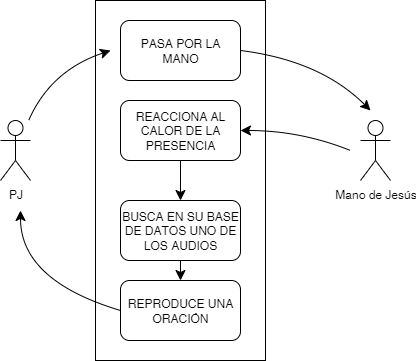

The diagram above was exported from draw.io. Its source (the exported page's mxGraphModel, read from the mxfile embedded in the PNG):
<mxGraphModel dx="769" dy="541" grid="1" gridSize="10" guides="1" tooltips="1" connect="1" arrows="1" fold="1" page="1" pageScale="1" pageWidth="827" pageHeight="1169" math="0" shadow="0">
  <root>
    <mxCell id="0" />
    <mxCell id="1" parent="0" />
    <mxCell id="rOzi28gXfDVDGuftAoWt-14" value="" style="rounded=0;whiteSpace=wrap;html=1;" vertex="1" parent="1">
      <mxGeometry x="345" y="110" width="170" height="360" as="geometry" />
    </mxCell>
    <mxCell id="rOzi28gXfDVDGuftAoWt-1" value="PJ" style="shape=umlActor;verticalLabelPosition=bottom;verticalAlign=top;html=1;outlineConnect=0;" vertex="1" parent="1">
      <mxGeometry x="250" y="230" width="30" height="60" as="geometry" />
    </mxCell>
    <mxCell id="rOzi28gXfDVDGuftAoWt-2" value="Mano de Jesús&lt;div&gt;&lt;br&gt;&lt;/div&gt;" style="shape=umlActor;verticalLabelPosition=bottom;verticalAlign=top;html=1;outlineConnect=0;" vertex="1" parent="1">
      <mxGeometry x="610" y="230" width="30" height="60" as="geometry" />
    </mxCell>
    <mxCell id="rOzi28gXfDVDGuftAoWt-3" value="PASA POR LA MANO" style="rounded=1;whiteSpace=wrap;html=1;" vertex="1" parent="1">
      <mxGeometry x="370" y="130" width="120" height="60" as="geometry" />
    </mxCell>
    <mxCell id="rOzi28gXfDVDGuftAoWt-5" value="" style="endArrow=classic;html=1;rounded=0;fontSize=12;startSize=8;endSize=8;curved=1;" edge="1" parent="1" source="rOzi28gXfDVDGuftAoWt-1">
      <mxGeometry width="50" height="50" relative="1" as="geometry">
        <mxPoint x="460" y="340" as="sourcePoint" />
        <mxPoint x="360" y="160" as="targetPoint" />
        <Array as="points">
          <mxPoint x="300" y="180" />
        </Array>
      </mxGeometry>
    </mxCell>
    <mxCell id="rOzi28gXfDVDGuftAoWt-6" value="" style="endArrow=classic;html=1;rounded=0;fontSize=12;startSize=8;endSize=8;curved=1;exitX=1;exitY=0.5;exitDx=0;exitDy=0;" edge="1" parent="1" source="rOzi28gXfDVDGuftAoWt-3">
      <mxGeometry width="50" height="50" relative="1" as="geometry">
        <mxPoint x="460" y="340" as="sourcePoint" />
        <mxPoint x="620" y="220" as="targetPoint" />
        <Array as="points">
          <mxPoint x="570" y="170" />
        </Array>
      </mxGeometry>
    </mxCell>
    <mxCell id="rOzi28gXfDVDGuftAoWt-7" value="REACCIONA AL CALOR DE LA PRESENCIA" style="rounded=1;whiteSpace=wrap;html=1;" vertex="1" parent="1">
      <mxGeometry x="370" y="210" width="120" height="60" as="geometry" />
    </mxCell>
    <mxCell id="rOzi28gXfDVDGuftAoWt-8" value="" style="endArrow=classic;html=1;rounded=0;fontSize=12;startSize=8;endSize=8;curved=1;entryX=1;entryY=0.5;entryDx=0;entryDy=0;" edge="1" parent="1" target="rOzi28gXfDVDGuftAoWt-7">
      <mxGeometry width="50" height="50" relative="1" as="geometry">
        <mxPoint x="600" y="260" as="sourcePoint" />
        <mxPoint x="510" y="290" as="targetPoint" />
        <Array as="points">
          <mxPoint x="550" y="240" />
        </Array>
      </mxGeometry>
    </mxCell>
    <mxCell id="rOzi28gXfDVDGuftAoWt-9" value="" style="endArrow=classic;html=1;rounded=0;fontSize=12;startSize=8;endSize=8;curved=1;exitX=0.5;exitY=1;exitDx=0;exitDy=0;" edge="1" parent="1" source="rOzi28gXfDVDGuftAoWt-7">
      <mxGeometry width="50" height="50" relative="1" as="geometry">
        <mxPoint x="460" y="240" as="sourcePoint" />
        <mxPoint x="430" y="310" as="targetPoint" />
      </mxGeometry>
    </mxCell>
    <mxCell id="rOzi28gXfDVDGuftAoWt-10" value="BUSCA EN SU BASE DE DATOS UNO DE LOS AUDIOS" style="rounded=1;whiteSpace=wrap;html=1;" vertex="1" parent="1">
      <mxGeometry x="370" y="310" width="120" height="60" as="geometry" />
    </mxCell>
    <mxCell id="rOzi28gXfDVDGuftAoWt-11" value="REPRODUCE UNA ORACIÓN" style="rounded=1;whiteSpace=wrap;html=1;" vertex="1" parent="1">
      <mxGeometry x="370" y="390" width="120" height="60" as="geometry" />
    </mxCell>
    <mxCell id="rOzi28gXfDVDGuftAoWt-12" value="" style="endArrow=classic;html=1;rounded=0;fontSize=12;startSize=8;endSize=8;curved=1;exitX=0.5;exitY=1;exitDx=0;exitDy=0;entryX=0.5;entryY=0;entryDx=0;entryDy=0;" edge="1" parent="1" source="rOzi28gXfDVDGuftAoWt-10" target="rOzi28gXfDVDGuftAoWt-11">
      <mxGeometry width="50" height="50" relative="1" as="geometry">
        <mxPoint x="460" y="240" as="sourcePoint" />
        <mxPoint x="510" y="190" as="targetPoint" />
      </mxGeometry>
    </mxCell>
    <mxCell id="rOzi28gXfDVDGuftAoWt-13" value="" style="endArrow=classic;html=1;rounded=0;fontSize=12;startSize=8;endSize=8;curved=1;exitX=0;exitY=0.5;exitDx=0;exitDy=0;" edge="1" parent="1" source="rOzi28gXfDVDGuftAoWt-11">
      <mxGeometry width="50" height="50" relative="1" as="geometry">
        <mxPoint x="460" y="240" as="sourcePoint" />
        <mxPoint x="270" y="320" as="targetPoint" />
        <Array as="points">
          <mxPoint x="270" y="390" />
        </Array>
      </mxGeometry>
    </mxCell>
  </root>
</mxGraphModel>